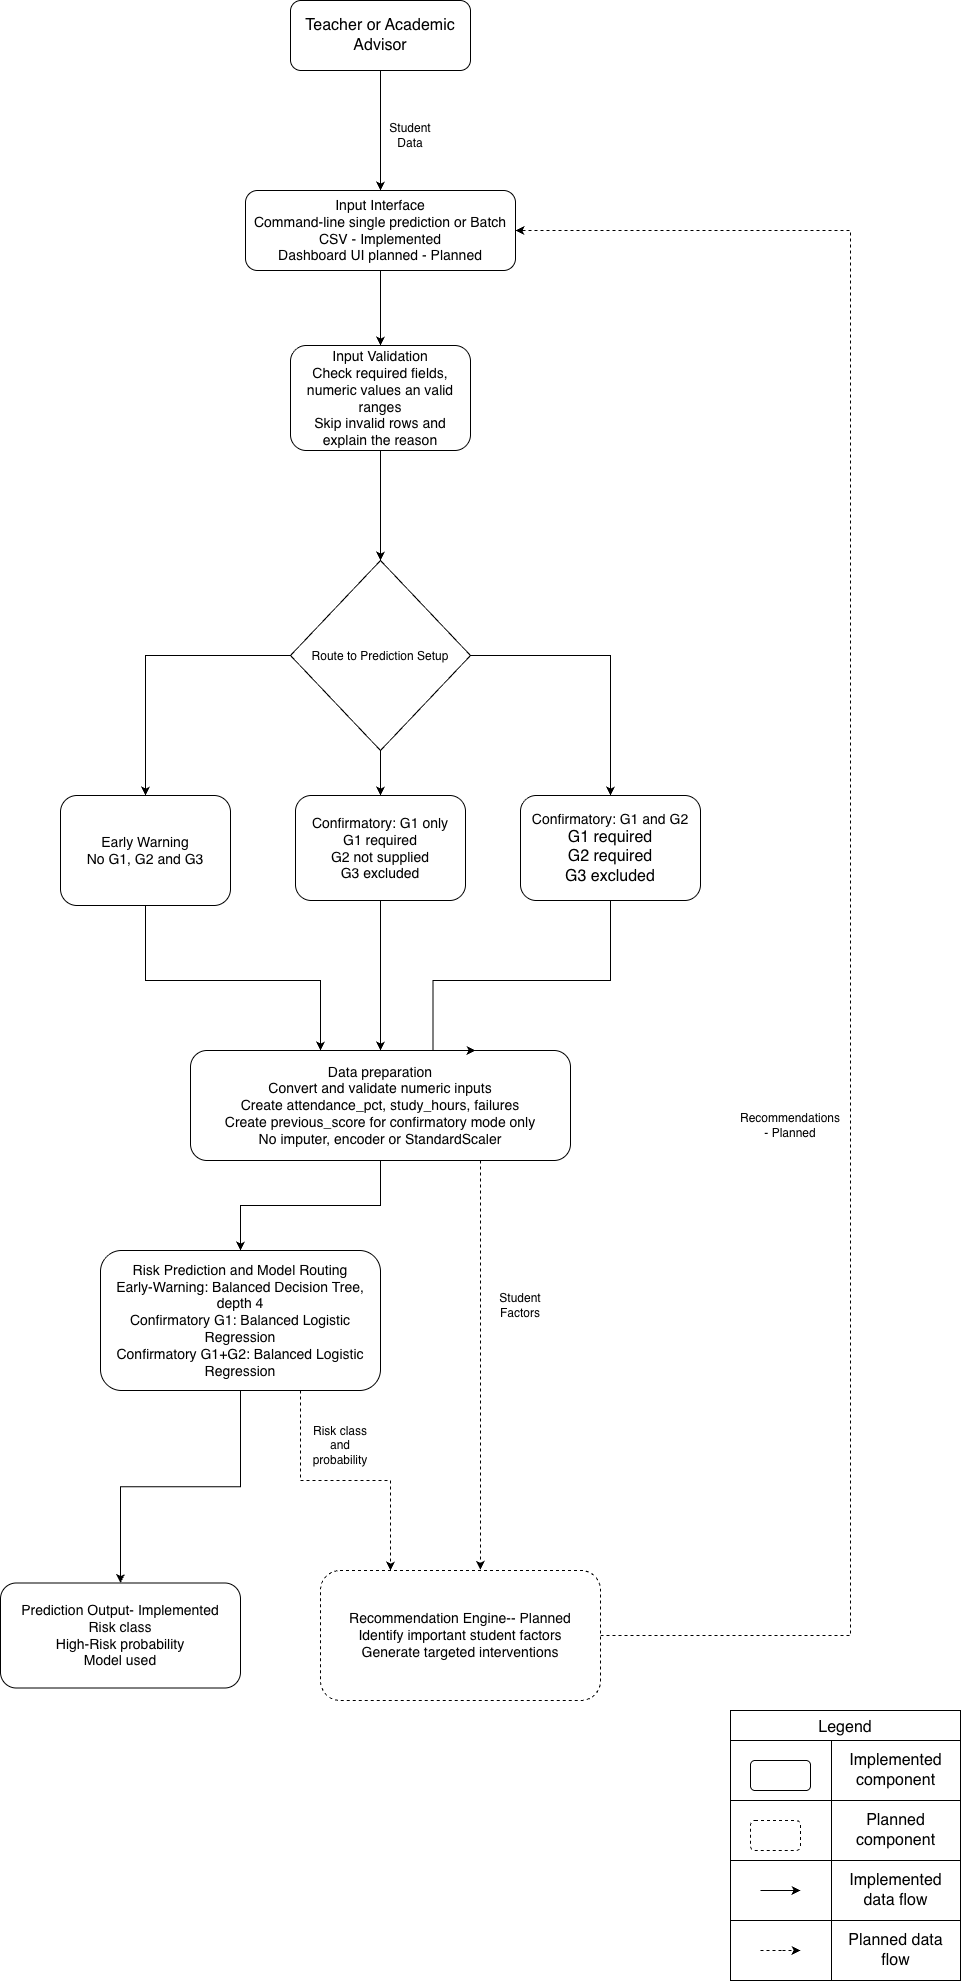

The diagram above was exported from draw.io. Its source (the exported page's mxGraphModel, read from the mxfile embedded in the PNG):
<mxGraphModel dx="3462" dy="2565" grid="1" gridSize="10" guides="1" tooltips="1" connect="1" arrows="1" fold="1" page="1" pageScale="1" pageWidth="827" pageHeight="1169" math="0" shadow="0">
  <root>
    <mxCell id="0" />
    <mxCell id="1" parent="0" />
    <mxCell id="oIRn1MHlD_hqV2P7TFva-4" edge="1" parent="1" source="oIRn1MHlD_hqV2P7TFva-2" style="edgeStyle=orthogonalEdgeStyle;rounded=0;orthogonalLoop=1;jettySize=auto;html=1;entryX=0.5;entryY=0;entryDx=0;entryDy=0;" target="oIRn1MHlD_hqV2P7TFva-3">
      <mxGeometry relative="1" as="geometry" />
    </mxCell>
    <mxCell id="oIRn1MHlD_hqV2P7TFva-2" parent="1" style="rounded=1;whiteSpace=wrap;html=1;" value="&lt;font size=&quot;3&quot;&gt;Teacher or Academic Advisor&lt;/font&gt;" vertex="1">
      <mxGeometry height="70" width="180" x="120" y="240" as="geometry" />
    </mxCell>
    <mxCell id="oIRn1MHlD_hqV2P7TFva-8" edge="1" parent="1" source="oIRn1MHlD_hqV2P7TFva-3" style="edgeStyle=orthogonalEdgeStyle;rounded=0;orthogonalLoop=1;jettySize=auto;html=1;entryX=0.5;entryY=0;entryDx=0;entryDy=0;" target="oIRn1MHlD_hqV2P7TFva-6">
      <mxGeometry relative="1" as="geometry" />
    </mxCell>
    <mxCell id="oIRn1MHlD_hqV2P7TFva-3" parent="1" style="rounded=1;whiteSpace=wrap;html=1;" value="&lt;span style=&quot;font-size: 14px;&quot;&gt;Input Interface&lt;/span&gt;&lt;div&gt;&lt;span style=&quot;font-size: 14px;&quot;&gt;Command-line single prediction or Batch CSV - Implemented&lt;/span&gt;&lt;/div&gt;&lt;div&gt;&lt;span style=&quot;font-size: 14px;&quot;&gt;Dashboard UI planned - Planned&lt;/span&gt;&lt;/div&gt;" vertex="1">
      <mxGeometry height="80" width="270" x="75" y="430" as="geometry" />
    </mxCell>
    <mxCell id="oIRn1MHlD_hqV2P7TFva-5" parent="1" style="text;html=1;whiteSpace=wrap;strokeColor=none;fillColor=none;align=center;verticalAlign=middle;rounded=0;" value="Student Data" vertex="1">
      <mxGeometry height="30" width="60" x="210" y="360" as="geometry" />
    </mxCell>
    <mxCell id="oIRn1MHlD_hqV2P7TFva-11" edge="1" parent="1" source="oIRn1MHlD_hqV2P7TFva-6" style="edgeStyle=orthogonalEdgeStyle;rounded=0;orthogonalLoop=1;jettySize=auto;html=1;entryX=0.5;entryY=0;entryDx=0;entryDy=0;" target="oIRn1MHlD_hqV2P7TFva-12">
      <mxGeometry relative="1" as="geometry">
        <mxPoint x="210" y="750" as="targetPoint" />
      </mxGeometry>
    </mxCell>
    <mxCell id="oIRn1MHlD_hqV2P7TFva-6" parent="1" style="rounded=1;whiteSpace=wrap;html=1;" value="&lt;font style=&quot;font-size: 14px;&quot;&gt;Input Validation&lt;/font&gt;&lt;div&gt;&lt;font style=&quot;font-size: 14px;&quot;&gt;Check required fields, numeric values an valid ranges&lt;/font&gt;&lt;/div&gt;&lt;div&gt;&lt;font style=&quot;font-size: 14px;&quot;&gt;Skip invalid rows and explain the reason&lt;/font&gt;&lt;/div&gt;" vertex="1">
      <mxGeometry height="105" width="180" x="120" y="585" as="geometry" />
    </mxCell>
    <mxCell id="lmWba8FnZZC9zHt__9nq-5" edge="1" parent="1" source="oIRn1MHlD_hqV2P7TFva-9" style="edgeStyle=orthogonalEdgeStyle;rounded=0;orthogonalLoop=1;jettySize=auto;html=1;" target="oIRn1MHlD_hqV2P7TFva-16">
      <mxGeometry relative="1" as="geometry">
        <Array as="points">
          <mxPoint x="-24.93" y="1220.13" />
          <mxPoint x="150" y="1220.13" />
        </Array>
      </mxGeometry>
    </mxCell>
    <mxCell id="oIRn1MHlD_hqV2P7TFva-9" parent="1" style="rounded=1;whiteSpace=wrap;html=1;" value="&lt;font style=&quot;font-size: 14px;&quot;&gt;Early Warning&lt;/font&gt;&lt;div&gt;&lt;font style=&quot;font-size: 14px;&quot;&gt;No G1, G2 and G3&lt;/font&gt;&lt;/div&gt;" vertex="1">
      <mxGeometry height="110" width="170" x="-110" y="1035" as="geometry" />
    </mxCell>
    <mxCell id="lmWba8FnZZC9zHt__9nq-2" edge="1" parent="1" source="oIRn1MHlD_hqV2P7TFva-12" style="edgeStyle=orthogonalEdgeStyle;rounded=0;orthogonalLoop=1;jettySize=auto;html=1;" target="oIRn1MHlD_hqV2P7TFva-9">
      <mxGeometry relative="1" as="geometry" />
    </mxCell>
    <mxCell id="lmWba8FnZZC9zHt__9nq-3" edge="1" parent="1" source="oIRn1MHlD_hqV2P7TFva-12" style="edgeStyle=orthogonalEdgeStyle;rounded=0;orthogonalLoop=1;jettySize=auto;html=1;entryX=0.5;entryY=0;entryDx=0;entryDy=0;" target="oIRn1MHlD_hqV2P7TFva-13">
      <mxGeometry relative="1" as="geometry" />
    </mxCell>
    <mxCell id="lmWba8FnZZC9zHt__9nq-4" edge="1" parent="1" source="oIRn1MHlD_hqV2P7TFva-12" style="edgeStyle=orthogonalEdgeStyle;rounded=0;orthogonalLoop=1;jettySize=auto;html=1;entryX=0.5;entryY=0;entryDx=0;entryDy=0;" target="lmWba8FnZZC9zHt__9nq-1">
      <mxGeometry relative="1" as="geometry" />
    </mxCell>
    <mxCell id="oIRn1MHlD_hqV2P7TFva-12" parent="1" style="rhombus;whiteSpace=wrap;html=1;shapeInside=1;" value="Route to Prediction Setup" vertex="1">
      <mxGeometry height="190" width="180" x="120" y="800" as="geometry" />
    </mxCell>
    <mxCell id="lmWba8FnZZC9zHt__9nq-8" edge="1" parent="1" source="oIRn1MHlD_hqV2P7TFva-13" style="edgeStyle=orthogonalEdgeStyle;rounded=0;orthogonalLoop=1;jettySize=auto;html=1;" target="oIRn1MHlD_hqV2P7TFva-16">
      <mxGeometry relative="1" as="geometry" />
    </mxCell>
    <mxCell id="oIRn1MHlD_hqV2P7TFva-13" parent="1" style="rounded=1;whiteSpace=wrap;html=1;" value="&lt;font style=&quot;font-size: 14px;&quot;&gt;Confirmatory: G1 only&lt;/font&gt;&lt;div&gt;&lt;font style=&quot;font-size: 14px;&quot;&gt;G1 required&lt;/font&gt;&lt;/div&gt;&lt;div&gt;&lt;font style=&quot;font-size: 14px;&quot;&gt;G2 not supplied&lt;/font&gt;&lt;/div&gt;&lt;div&gt;&lt;font style=&quot;font-size: 14px;&quot;&gt;G3 excluded&lt;/font&gt;&lt;/div&gt;" vertex="1">
      <mxGeometry height="105" width="170" x="125" y="1035" as="geometry" />
    </mxCell>
    <mxCell id="oIRn1MHlD_hqV2P7TFva-22" edge="1" parent="1" source="oIRn1MHlD_hqV2P7TFva-16" style="edgeStyle=orthogonalEdgeStyle;rounded=0;orthogonalLoop=1;jettySize=auto;html=1;" target="oIRn1MHlD_hqV2P7TFva-20">
      <mxGeometry relative="1" as="geometry" />
    </mxCell>
    <mxCell id="oIRn1MHlD_hqV2P7TFva-16" parent="1" style="rounded=1;whiteSpace=wrap;html=1;" value="&lt;span style=&quot;font-size: 14px;&quot;&gt;Data preparation&lt;/span&gt;&lt;div&gt;&lt;span style=&quot;font-size: 14px;&quot;&gt;Convert and validate numeric inputs&lt;/span&gt;&lt;/div&gt;&lt;div&gt;&lt;span style=&quot;font-size: 14px;&quot;&gt;Create attendance_pct, study_hours, failures&lt;/span&gt;&lt;/div&gt;&lt;div&gt;&lt;span style=&quot;font-size: 14px;&quot;&gt;Create previous_score for confirmatory mode only&lt;/span&gt;&lt;/div&gt;&lt;div&gt;&lt;span style=&quot;font-size: 14px;&quot;&gt;No imputer, encoder or StandardScaler&lt;/span&gt;&lt;/div&gt;" vertex="1">
      <mxGeometry height="110" width="380" x="20" y="1290" as="geometry" />
    </mxCell>
    <mxCell id="lmWba8FnZZC9zHt__9nq-12" edge="1" parent="1" source="oIRn1MHlD_hqV2P7TFva-20" style="edgeStyle=orthogonalEdgeStyle;rounded=0;orthogonalLoop=1;jettySize=auto;html=1;entryX=0.25;entryY=0;entryDx=0;entryDy=0;dashed=1;" target="oIRn1MHlD_hqV2P7TFva-21">
      <mxGeometry relative="1" as="geometry">
        <Array as="points">
          <mxPoint x="130" y="1720" />
          <mxPoint x="220" y="1720" />
        </Array>
      </mxGeometry>
    </mxCell>
    <mxCell id="lmWba8FnZZC9zHt__9nq-14" edge="1" parent="1" source="oIRn1MHlD_hqV2P7TFva-20" style="edgeStyle=orthogonalEdgeStyle;rounded=0;orthogonalLoop=1;jettySize=auto;html=1;" target="lmWba8FnZZC9zHt__9nq-13">
      <mxGeometry relative="1" as="geometry" />
    </mxCell>
    <mxCell id="oIRn1MHlD_hqV2P7TFva-20" parent="1" style="rounded=1;whiteSpace=wrap;html=1;" value="&lt;span style=&quot;font-size: 14px;&quot;&gt;Risk Prediction and Model Routing&lt;/span&gt;&lt;div&gt;&lt;span style=&quot;font-size: 14px;&quot;&gt;Early-Warning: Balanced Decision Tree, depth 4&lt;/span&gt;&lt;/div&gt;&lt;div&gt;&lt;span style=&quot;font-size: 14px;&quot;&gt;Confirmatory G1: Balanced Logistic Regression&lt;/span&gt;&lt;/div&gt;&lt;div&gt;&lt;span style=&quot;font-size: 14px;&quot;&gt;Confirmatory G1+G2: Balanced Logistic Regression&lt;/span&gt;&lt;/div&gt;" vertex="1">
      <mxGeometry height="140" width="280" x="-70" y="1490" as="geometry" />
    </mxCell>
    <mxCell id="lmWba8FnZZC9zHt__9nq-17" edge="1" parent="1" source="oIRn1MHlD_hqV2P7TFva-21" style="edgeStyle=orthogonalEdgeStyle;rounded=0;orthogonalLoop=1;jettySize=auto;html=1;entryX=1;entryY=0.5;entryDx=0;entryDy=0;dashed=1;" target="oIRn1MHlD_hqV2P7TFva-3">
      <mxGeometry relative="1" as="geometry">
        <Array as="points">
          <mxPoint x="680" y="1875" />
          <mxPoint x="680" y="470.67" />
        </Array>
      </mxGeometry>
    </mxCell>
    <mxCell id="oIRn1MHlD_hqV2P7TFva-21" parent="1" style="rounded=1;whiteSpace=wrap;html=1;dashed=1;" value="&lt;span style=&quot;font-size: 14px;&quot;&gt;Recommendation Engine-- Planned&lt;/span&gt;&lt;div&gt;&lt;span style=&quot;font-size: 14px;&quot;&gt;Identify important student factors&lt;/span&gt;&lt;/div&gt;&lt;div&gt;&lt;span style=&quot;font-size: 14px;&quot;&gt;Generate targeted interventions&lt;/span&gt;&lt;/div&gt;" vertex="1">
      <mxGeometry height="130" width="280" x="150" y="1810" as="geometry" />
    </mxCell>
    <mxCell id="oIRn1MHlD_hqV2P7TFva-24" parent="1" style="text;html=1;whiteSpace=wrap;strokeColor=none;fillColor=none;align=center;verticalAlign=middle;rounded=0;" value="Risk class and probability" vertex="1">
      <mxGeometry height="30" width="60" x="140" y="1670" as="geometry" />
    </mxCell>
    <mxCell id="oIRn1MHlD_hqV2P7TFva-27" parent="1" style="text;html=1;whiteSpace=wrap;strokeColor=none;fillColor=none;align=center;verticalAlign=middle;rounded=0;" value="Student Factors" vertex="1">
      <mxGeometry height="30" width="60" x="320" y="1530" as="geometry" />
    </mxCell>
    <mxCell id="lmWba8FnZZC9zHt__9nq-9" edge="1" parent="1" source="lmWba8FnZZC9zHt__9nq-1" style="edgeStyle=orthogonalEdgeStyle;rounded=0;orthogonalLoop=1;jettySize=auto;html=1;entryX=0.75;entryY=0;entryDx=0;entryDy=0;" target="oIRn1MHlD_hqV2P7TFva-16">
      <mxGeometry relative="1" as="geometry">
        <Array as="points">
          <mxPoint x="440" y="1220" />
          <mxPoint x="262.53" y="1220" />
        </Array>
      </mxGeometry>
    </mxCell>
    <mxCell id="lmWba8FnZZC9zHt__9nq-1" parent="1" style="rounded=1;whiteSpace=wrap;html=1;" value="&lt;font style=&quot;font-size: 14px;&quot;&gt;Confirmatory: G1 and G2&lt;/font&gt;&lt;div&gt;&lt;font style=&quot;&quot; size=&quot;3&quot;&gt;G1 required&lt;/font&gt;&lt;/div&gt;&lt;div&gt;&lt;font style=&quot;&quot; size=&quot;3&quot;&gt;G2 required&lt;/font&gt;&lt;/div&gt;&lt;div&gt;&lt;font style=&quot;&quot; size=&quot;3&quot;&gt;G3 excluded&lt;/font&gt;&lt;/div&gt;" vertex="1">
      <mxGeometry height="105" width="180" x="350" y="1035" as="geometry" />
    </mxCell>
    <mxCell id="lmWba8FnZZC9zHt__9nq-13" parent="1" style="rounded=1;whiteSpace=wrap;html=1;" value="&lt;span style=&quot;font-size: 14px;&quot;&gt;Prediction Output- Implemented&lt;/span&gt;&lt;div&gt;&lt;span style=&quot;font-size: 14px;&quot;&gt;Risk class&lt;/span&gt;&lt;/div&gt;&lt;div&gt;&lt;span style=&quot;font-size: 14px;&quot;&gt;High-Risk probability&lt;/span&gt;&lt;/div&gt;&lt;div&gt;&lt;span style=&quot;font-size: 14px;&quot;&gt;Model used&lt;/span&gt;&lt;/div&gt;" vertex="1">
      <mxGeometry height="105" width="240" x="-170" y="1822.5" as="geometry" />
    </mxCell>
    <mxCell id="lmWba8FnZZC9zHt__9nq-16" edge="1" parent="1" source="oIRn1MHlD_hqV2P7TFva-16" style="edgeStyle=orthogonalEdgeStyle;rounded=0;orthogonalLoop=1;jettySize=auto;html=1;entryX=0.571;entryY=-0.005;entryDx=0;entryDy=0;entryPerimeter=0;dashed=1;" target="oIRn1MHlD_hqV2P7TFva-21">
      <mxGeometry relative="1" as="geometry">
        <Array as="points">
          <mxPoint x="309.88" y="1510" />
          <mxPoint x="309.88" y="1510" />
        </Array>
      </mxGeometry>
    </mxCell>
    <mxCell id="lmWba8FnZZC9zHt__9nq-18" parent="1" style="text;html=1;whiteSpace=wrap;strokeColor=none;fillColor=none;align=center;verticalAlign=middle;rounded=0;" value="Recommendations - Planned" vertex="1">
      <mxGeometry height="30" width="60" x="590" y="1350" as="geometry" />
    </mxCell>
    <mxCell id="lmWba8FnZZC9zHt__9nq-19" parent="1" style="shape=table;startSize=30;container=1;collapsible=0;childLayout=tableLayout;strokeColor=default;fontSize=16;" value="Legend" vertex="1">
      <mxGeometry height="270" width="230" x="560" y="1950" as="geometry" />
    </mxCell>
    <mxCell id="lmWba8FnZZC9zHt__9nq-20" parent="lmWba8FnZZC9zHt__9nq-19" style="shape=tableRow;horizontal=0;startSize=0;swimlaneHead=0;swimlaneBody=0;strokeColor=inherit;top=0;left=0;bottom=0;right=0;collapsible=0;dropTarget=0;fillColor=none;points=[[0,0.5],[1,0.5]];portConstraint=eastwest;fontSize=16;" value="" vertex="1">
      <mxGeometry height="60" width="230" y="30" as="geometry" />
    </mxCell>
    <mxCell id="lmWba8FnZZC9zHt__9nq-22" parent="lmWba8FnZZC9zHt__9nq-20" style="shape=partialRectangle;html=1;whiteSpace=wrap;connectable=0;strokeColor=inherit;overflow=hidden;fillColor=none;top=0;left=0;bottom=0;right=0;pointerEvents=1;fontSize=16;" value="" vertex="1">
      <mxGeometry height="60" width="101" as="geometry">
        <mxRectangle height="60" width="101" as="alternateBounds" />
      </mxGeometry>
    </mxCell>
    <mxCell id="lmWba8FnZZC9zHt__9nq-23" parent="lmWba8FnZZC9zHt__9nq-20" style="shape=partialRectangle;html=1;whiteSpace=wrap;connectable=0;strokeColor=inherit;overflow=hidden;fillColor=none;top=0;left=0;bottom=0;right=0;pointerEvents=1;fontSize=16;" value="Implemented component" vertex="1">
      <mxGeometry height="60" width="129" x="101" as="geometry">
        <mxRectangle height="60" width="129" as="alternateBounds" />
      </mxGeometry>
    </mxCell>
    <mxCell id="lmWba8FnZZC9zHt__9nq-24" parent="lmWba8FnZZC9zHt__9nq-19" style="shape=tableRow;horizontal=0;startSize=0;swimlaneHead=0;swimlaneBody=0;strokeColor=inherit;top=0;left=0;bottom=0;right=0;collapsible=0;dropTarget=0;fillColor=none;points=[[0,0.5],[1,0.5]];portConstraint=eastwest;fontSize=16;" value="" vertex="1">
      <mxGeometry height="60" width="230" y="90" as="geometry" />
    </mxCell>
    <mxCell id="lmWba8FnZZC9zHt__9nq-26" parent="lmWba8FnZZC9zHt__9nq-24" style="shape=partialRectangle;html=1;whiteSpace=wrap;connectable=0;strokeColor=inherit;overflow=hidden;fillColor=none;top=0;left=0;bottom=0;right=0;pointerEvents=1;fontSize=16;" value="" vertex="1">
      <mxGeometry height="60" width="101" as="geometry">
        <mxRectangle height="60" width="101" as="alternateBounds" />
      </mxGeometry>
    </mxCell>
    <mxCell id="lmWba8FnZZC9zHt__9nq-27" parent="lmWba8FnZZC9zHt__9nq-24" style="shape=partialRectangle;html=1;whiteSpace=wrap;connectable=0;strokeColor=inherit;overflow=hidden;fillColor=none;top=0;left=0;bottom=0;right=0;pointerEvents=1;fontSize=16;" value="Planned component" vertex="1">
      <mxGeometry height="60" width="129" x="101" as="geometry">
        <mxRectangle height="60" width="129" as="alternateBounds" />
      </mxGeometry>
    </mxCell>
    <mxCell id="lmWba8FnZZC9zHt__9nq-28" parent="lmWba8FnZZC9zHt__9nq-19" style="shape=tableRow;horizontal=0;startSize=0;swimlaneHead=0;swimlaneBody=0;strokeColor=inherit;top=0;left=0;bottom=0;right=0;collapsible=0;dropTarget=0;fillColor=none;points=[[0,0.5],[1,0.5]];portConstraint=eastwest;fontSize=16;" value="" vertex="1">
      <mxGeometry height="60" width="230" y="150" as="geometry" />
    </mxCell>
    <mxCell id="lmWba8FnZZC9zHt__9nq-30" parent="lmWba8FnZZC9zHt__9nq-28" style="shape=partialRectangle;html=1;whiteSpace=wrap;connectable=0;strokeColor=inherit;overflow=hidden;fillColor=none;top=0;left=0;bottom=0;right=0;pointerEvents=1;fontSize=16;" value="" vertex="1">
      <mxGeometry height="60" width="101" as="geometry">
        <mxRectangle height="60" width="101" as="alternateBounds" />
      </mxGeometry>
    </mxCell>
    <mxCell id="lmWba8FnZZC9zHt__9nq-31" parent="lmWba8FnZZC9zHt__9nq-28" style="shape=partialRectangle;html=1;whiteSpace=wrap;connectable=0;strokeColor=inherit;overflow=hidden;fillColor=none;top=0;left=0;bottom=0;right=0;pointerEvents=1;fontSize=16;" value="Implemented data flow" vertex="1">
      <mxGeometry height="60" width="129" x="101" as="geometry">
        <mxRectangle height="60" width="129" as="alternateBounds" />
      </mxGeometry>
    </mxCell>
    <mxCell id="lmWba8FnZZC9zHt__9nq-39" parent="lmWba8FnZZC9zHt__9nq-19" style="shape=tableRow;horizontal=0;startSize=0;swimlaneHead=0;swimlaneBody=0;strokeColor=inherit;top=0;left=0;bottom=0;right=0;collapsible=0;dropTarget=0;fillColor=none;points=[[0,0.5],[1,0.5]];portConstraint=eastwest;fontSize=16;" vertex="1">
      <mxGeometry height="60" width="230" y="210" as="geometry" />
    </mxCell>
    <mxCell id="lmWba8FnZZC9zHt__9nq-40" parent="lmWba8FnZZC9zHt__9nq-39" style="shape=partialRectangle;html=1;whiteSpace=wrap;connectable=0;strokeColor=inherit;overflow=hidden;fillColor=none;top=0;left=0;bottom=0;right=0;pointerEvents=1;fontSize=16;" vertex="1">
      <mxGeometry height="60" width="101" as="geometry">
        <mxRectangle height="60" width="101" as="alternateBounds" />
      </mxGeometry>
    </mxCell>
    <mxCell id="lmWba8FnZZC9zHt__9nq-41" parent="lmWba8FnZZC9zHt__9nq-39" style="shape=partialRectangle;html=1;whiteSpace=wrap;connectable=0;strokeColor=inherit;overflow=hidden;fillColor=none;top=0;left=0;bottom=0;right=0;pointerEvents=1;fontSize=16;" value="Planned data flow" vertex="1">
      <mxGeometry height="60" width="129" x="101" as="geometry">
        <mxRectangle height="60" width="129" as="alternateBounds" />
      </mxGeometry>
    </mxCell>
    <mxCell id="lmWba8FnZZC9zHt__9nq-35" parent="1" style="rounded=1;whiteSpace=wrap;html=1;" value="" vertex="1">
      <mxGeometry height="30" width="60" x="580" y="2000" as="geometry" />
    </mxCell>
    <mxCell id="lmWba8FnZZC9zHt__9nq-36" parent="1" style="rounded=1;whiteSpace=wrap;html=1;dashed=1;" value="" vertex="1">
      <mxGeometry height="30" width="50" x="580" y="2060" as="geometry" />
    </mxCell>
    <mxCell id="lmWba8FnZZC9zHt__9nq-38" edge="1" parent="1" style="edgeStyle=orthogonalEdgeStyle;rounded=0;orthogonalLoop=1;jettySize=auto;html=1;">
      <mxGeometry relative="1" as="geometry">
        <mxPoint x="590" y="2130" as="sourcePoint" />
        <mxPoint x="630" y="2130" as="targetPoint" />
      </mxGeometry>
    </mxCell>
    <mxCell id="lmWba8FnZZC9zHt__9nq-42" edge="1" parent="1" style="edgeStyle=orthogonalEdgeStyle;rounded=0;orthogonalLoop=1;jettySize=auto;html=1;dashed=1;">
      <mxGeometry relative="1" as="geometry">
        <mxPoint x="590" y="2190" as="sourcePoint" />
        <mxPoint x="630" y="2190" as="targetPoint" />
      </mxGeometry>
    </mxCell>
  </root>
</mxGraphModel>